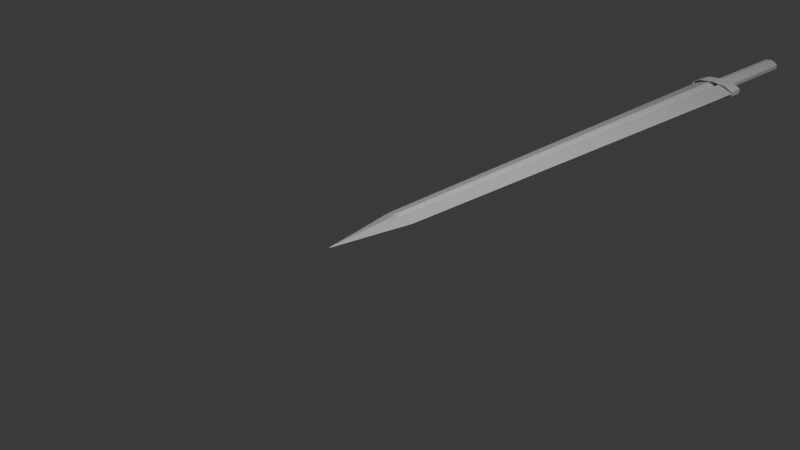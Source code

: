 # Source: sword1.blend  (saved by Blender 4.3.34; exported with 4.5.12 LTS)
import bpy
from mathutils import Matrix  # noqa: F401  (used for matrix-valued properties, if any)

bpy.ops.wm.read_factory_settings(use_empty=True)
scene = bpy.context.scene
scene.name = 'Scene'

# ---- collections
col_collection = bpy.data.collections.new('Collection'); scene.collection.children.link(col_collection)

# ---- materials (node trees are filled in below, after node groups)
mat_material = bpy.data.materials.new('Material')
mat_material.alpha_threshold = 0.0
mat_material.roughness = 0.5
mat_material.line_color = (0.0, 0.0, 0.0, 1.0)

# ---- material node trees
mat_material.use_nodes = True; mat_material.node_tree.nodes.clear()
_N = mat_material.node_tree.nodes; _L = mat_material.node_tree.links
n0 = _N.new('ShaderNodeOutputMaterial'); n0.name = 'Material Output'; n0.location = (300, 300)
n1 = _N.new('ShaderNodeBsdfPrincipled'); n1.name = 'Principled BSDF'; n1.location = (10, 300)
n1.inputs[3].default_value = 1.45
_L.new(n1.outputs[0], n0.inputs[0])
n0.is_active_output = True

# ---- world
world_world = bpy.data.worlds.new('World'); scene.world = world_world
world_world.use_nodes = True; world_world.node_tree.nodes.clear()
_N = world_world.node_tree.nodes; _L = world_world.node_tree.links
n0 = _N.new('ShaderNodeOutputWorld'); n0.name = 'World Output'; n0.location = (300, 300)
n1 = _N.new('ShaderNodeBackground'); n1.name = 'Background'; n1.location = (10, 300)
n1.inputs[0].default_value = (0.05088, 0.05088, 0.05088, 1.0)
_L.new(n1.outputs[0], n0.inputs[0])
n0.is_active_output = True
world_world.color = (0.05088, 0.05088, 0.05088)
world_world.sun_shadow_jitter_overblur = 0.0

# ---- cameras
cam_camera = bpy.data.cameras.new('Camera')
cam_camera.clip_end = 100.0
cam_camera.ortho_scale = 7.314

# ---- lights
light_light = bpy.data.lights.new('Light', 'POINT')
light_light.energy = 1000.0
light_light.shadow_soft_size = 0.1

# ---- meshes
me_cube = bpy.data.meshes.new('Cube')
me_cube.from_pydata([(1.0, 1.0, 0.0), (0.0, -1.0, 0.0), (-1.0, 1.0, 0.0), (-1.0, 0.0, 0.0), (1.0, 0.0, 0.0), (0.2381, 1.0, -0.7619), (-0.2381, 1.0, -0.7619), (-0.2381, 1.0, 0.7619), (0.2381, 1.0, 0.7619), (-0.2369, 0.0, -0.7631), (0.2369, 0.0, -0.7631), (0.0, -0.2092, -0.7908), (0.2369, 0.0, 0.7631), (-0.2369, 0.0, 0.7631), (0.0, -0.2092, 0.7908), (-2.98e-08, 0.0, -0.1933), (2.98e-08, 0.0, 0.1933), (0.0, 1.0, -0.193), (0.0, 1.0, 0.193), (0.2381, 5.8, -0.7619), (0.0, 5.8, -0.193), (-0.2381, 5.8, -0.7619), (0.0, 5.8, 0.193), (0.2381, 5.8, 0.7619), (-0.2381, 5.8, 0.7619), (-1.0, 5.8, 0.0), (1.0, 5.8, 0.0)], [], [(4, 12, 14, 1), (14, 13, 3, 1), (7, 2, 3, 13), (2, 6, 9, 3), (5, 0, 4, 10), (3, 9, 11, 1), (11, 10, 4, 1), (0, 8, 12, 4), (7, 18, 22, 24), (6, 2, 25, 21), (0, 5, 19, 26), (9, 15, 10, 11), (12, 16, 13, 14), (17, 6, 21, 20), (18, 8, 23, 22), (17, 15, 9, 6), (18, 16, 12, 8), (5, 17, 20, 19), (7, 13, 16, 18), (5, 10, 15, 17), (8, 0, 26, 23), (2, 7, 24, 25)])
_uv = me_cube.uv_layers.new(name='UVMap')
_uv.uv.foreach_set('vector', [0.625, 0.625, 0.7204, 0.625, 0.7239, 0.6511, 0.625, 0.75, 0.75, 0.6511, 0.7796, 0.625, 0.875, 0.625, 0.75, 0.75, 0.7798, 0.5, 0.875, 0.5, 0.875, 0.625, 0.7796, 0.625, 0.125, 0.5, 0.2202, 0.5, 0.2204, 0.625, 0.125, 0.625, 0.2798, 0.5, 0.375, 0.5, 0.375, 0.625, 0.2796, 0.625, 0.125, 0.625, 0.2204, 0.625, 0.2239, 0.6511, 0.125, 0.75, 0.25, 0.6511, 0.2796, 0.625, 0.375, 0.625, 0.25, 0.75, 0.625, 0.5, 0.7202, 0.5, 0.7204, 0.625, 0.625, 0.625, 0.7798, 0.5, 0.75, 0.5, 0.75, 0.5, 0.7798, 0.5, 0.2202, 0.5, 0.125, 0.5, 0.125, 0.5, 0.2202, 0.5, 0.375, 0.5, 0.2798, 0.5, 0.2798, 0.5, 0.375, 0.5, 0.2204, 0.625, 0.2278, 0.6324, 0.2352, 0.6398, 0.2239, 0.6511, 0.75, 0.6398, 0.7648, 0.6324, 0.7796, 0.625, 0.75, 0.6511, 0.25, 0.5, 0.2202, 0.5, 0.2202, 0.5, 0.25, 0.5, 0.75, 0.5, 0.7202, 0.5, 0.7202, 0.5, 0.75, 0.5, 0.25, 0.5, 0.25, 0.625, 0.2204, 0.625, 0.2202, 0.5, 0.75, 0.5, 0.75, 0.625, 0.7204, 0.625, 0.7202, 0.5, 0.2798, 0.5, 0.25, 0.5, 0.25, 0.5, 0.2798, 0.5, 0.7798, 0.5, 0.7796, 0.625, 0.75, 0.625, 0.75, 0.5, 0.2798, 0.5, 0.2796, 0.625, 0.25, 0.625, 0.25, 0.5, 0.7202, 0.5, 0.625, 0.5, 0.625, 0.5, 0.7202, 0.5, 0.875, 0.5, 0.7798, 0.5, 0.7798, 0.5, 0.875, 0.5])
me_cube.materials.append(mat_material)
me_cube.use_mirror_vertex_groups = False
me_cube.update()
me_cylinder = bpy.data.meshes.new('Cylinder')
me_cylinder.from_pydata([(0.0, 1.0, -1.0), (0.0, 1.0, 1.0), (0.5878, 0.809, -1.0), (0.5878, 0.809, 1.0), (0.9511, 0.309, -1.0), (0.9511, 0.309, 1.0), (0.9511, -0.309, -1.0), (0.9511, -0.309, 1.0), (0.5878, -0.809, -1.0), (0.5878, -0.809, 1.0), (0.0, -1.0, -1.0), (0.0, -1.0, 1.0), (-0.5878, -0.809, -1.0), (-0.5878, -0.809, 1.0), (-0.9511, -0.309, -1.0), (-0.9511, -0.309, 1.0), (-0.9511, 0.309, -1.0), (-0.9511, 0.309, 1.0), (-0.5878, 0.809, -1.0), (-0.5878, 0.809, 1.0)], [], [(0, 1, 3, 2), (2, 3, 5, 4), (4, 5, 7, 6), (6, 7, 9, 8), (8, 9, 11, 10), (10, 11, 13, 12), (12, 13, 15, 14), (14, 15, 17, 16), (16, 17, 19, 18), (18, 19, 1, 0)])
_uv = me_cylinder.uv_layers.new(name='UVMap')
_uv.uv.foreach_set('vector', [1.0, 0.0, 1.0, 1.0, 0.9, 1.0, 0.9, 0.0, 0.9, 0.0, 0.9, 1.0, 0.8, 1.0, 0.8, 0.0, 0.8, 0.0, 0.8, 1.0, 0.7, 1.0, 0.7, 0.0, 0.7, 0.0, 0.7, 1.0, 0.6, 1.0, 0.6, 0.0, 0.6, 0.0, 0.6, 1.0, 0.5, 1.0, 0.5, 0.0, 0.5, 0.0, 0.5, 1.0, 0.4, 1.0, 0.4, 0.0, 0.4, 0.0, 0.4, 1.0, 0.3, 1.0, 0.3, 0.0, 0.3, 0.0, 0.3, 1.0, 0.2, 1.0, 0.2, 0.0, 0.2, 0.0, 0.2, 1.0, 0.1, 1.0, 0.1, 0.0, 0.1, 0.0, 0.1, 1.0, -7.451e-08, 1.0, -7.451e-08, 0.0])
me_cylinder.update()
me_cylinder_001 = bpy.data.meshes.new('Cylinder.001')
me_cylinder_001.from_pydata([(0.0, 1.0, -1.0), (0.0, 1.0, 1.0), (0.5878, 0.809, -1.0), (0.5878, 0.809, 1.0), (0.9511, 0.309, -1.0), (0.9511, 0.309, 1.0), (0.9511, -0.309, -1.0), (0.9511, -0.309, 1.0), (0.5878, -0.809, -1.0), (0.5878, -0.809, 1.0), (0.0, -1.0, -1.0), (0.0, -1.0, 1.0), (-0.5878, -0.809, -1.0), (-0.5878, -0.809, 1.0), (-0.9511, -0.309, -1.0), (-0.9511, -0.309, 1.0), (-0.9511, 0.309, -1.0), (-0.9511, 0.309, 1.0), (-0.5878, 0.809, -1.0), (-0.5878, 0.809, 1.0)], [], [(0, 1, 3, 2), (2, 3, 5, 4), (4, 5, 7, 6), (6, 7, 9, 8), (8, 9, 11, 10), (10, 11, 13, 12), (12, 13, 15, 14), (14, 15, 17, 16), (16, 17, 19, 18), (18, 19, 1, 0)])
_uv = me_cylinder_001.uv_layers.new(name='UVMap')
_uv.uv.foreach_set('vector', [1.0, 0.0, 1.0, 1.0, 0.9, 1.0, 0.9, 0.0, 0.9, 0.0, 0.9, 1.0, 0.8, 1.0, 0.8, 0.0, 0.8, 0.0, 0.8, 1.0, 0.7, 1.0, 0.7, 0.0, 0.7, 0.0, 0.7, 1.0, 0.6, 1.0, 0.6, 0.0, 0.6, 0.0, 0.6, 1.0, 0.5, 1.0, 0.5, 0.0, 0.5, 0.0, 0.5, 1.0, 0.4, 1.0, 0.4, 0.0, 0.4, 0.0, 0.4, 1.0, 0.3, 1.0, 0.3, 0.0, 0.3, 0.0, 0.3, 1.0, 0.2, 1.0, 0.2, 0.0, 0.2, 0.0, 0.2, 1.0, 0.1, 1.0, 0.1, 0.0, 0.1, 0.0, 0.1, 1.0, -7.451e-08, 1.0, -7.451e-08, 0.0])
me_cylinder_001.update()

# ---- objects
ob_cube = bpy.data.objects.new('Cube', me_cube)
ob_light = bpy.data.objects.new('Light', light_light)
ob_camera = bpy.data.objects.new('Camera', cam_camera)
ob_cylinder = bpy.data.objects.new('Cylinder', me_cylinder)
ob_cylinder_001 = bpy.data.objects.new('Cylinder.001', me_cylinder_001)

# ---- transforms, parenting, visibility, modifiers, constraints
ob_cube.location = (0.0, 0.0, 0.0)
ob_cube.scale = (0.18, 1.0, 0.06)
ob_cube.lock_rotations_4d = False
ob_cube.empty_display_type = 'ARROWS'
ob_cube.lineart.crease_threshold = 0.0
_m = ob_cube.modifiers.new('Subdivision', 'SUBSURF')
_m.subdivision_type = 'SIMPLE'
_m.levels = 3
_m.render_levels = 3
_m = ob_cube.modifiers.new('Subdivision.001', 'SUBSURF')
_m.render_levels = 1
_m = ob_cube.modifiers.new('SimpleDeform', 'SIMPLE_DEFORM')
_m.deform_method = 'TAPER'
_m.deform_axis = 'Y'
ob_light.location = (4.076, 1.005, 5.904)
ob_light.rotation_euler = (0.6503, 0.05522, 1.866)
ob_light.scale = (0.18, 1.0, 0.06)
ob_light.lock_rotations_4d = False
ob_light.empty_display_type = 'ARROWS'
ob_light.color = (0.0, 0.0, 0.0, 0.0)
ob_light.lineart.crease_threshold = 0.0
ob_camera.location = (7.359, -6.926, 4.958)
ob_camera.rotation_euler = (1.109, 0.0, 0.8149)
ob_camera.lock_rotations_4d = False
ob_camera.empty_display_type = 'ARROWS'
ob_camera.color = (0.0, 0.0, 0.0, 0.0)
ob_camera.display_type = 'WIRE'
ob_camera.lineart.crease_threshold = 0.0
ob_cylinder.location = (0.0, 5.8, 0.0)
ob_cylinder.rotation_euler = (1.571, 0.0, 0.0)
ob_cylinder.scale = (0.31, 0.1, 0.1)
ob_cylinder_001.location = (0.0, 6.54, 0.0)
ob_cylinder_001.rotation_euler = (1.571, 0.0, 0.0)
ob_cylinder_001.scale = (0.12, 0.08, 0.62)

# ---- collection membership
col_collection.objects.link(ob_cube)
col_collection.objects.link(ob_light)
col_collection.objects.link(ob_camera)
col_collection.objects.link(ob_cylinder)
col_collection.objects.link(ob_cylinder_001)

# ---- scene / render settings (as saved in the file)
scene.camera = ob_camera
scene.frame_start = 1; scene.frame_end = 250; scene.frame_set(0)
scene.render.engine = 'BLENDER_EEVEE_NEXT'
bpy.context.view_layer.update()
